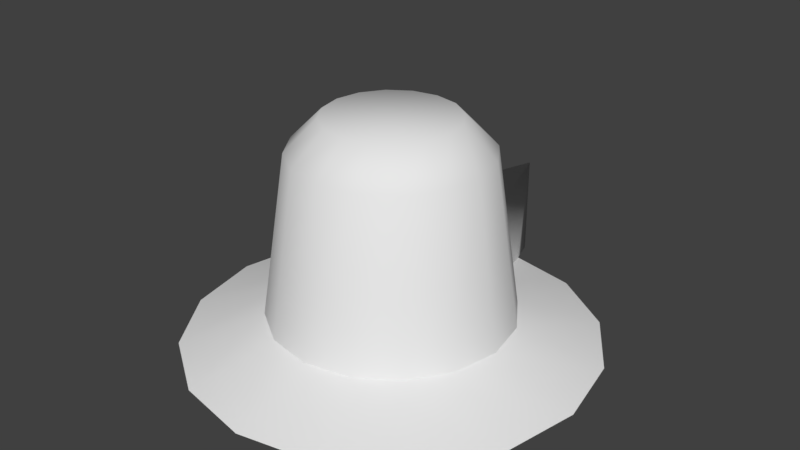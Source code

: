 # Source: RedKnob.blend  (saved by Blender 2.79.0; exported with 4.5.12 LTS)
import bpy
from mathutils import Matrix  # noqa: F401  (used for matrix-valued properties, if any)

bpy.ops.wm.read_factory_settings(use_empty=True)
scene = bpy.context.scene
scene.name = 'Scene'

# ---- collections
col_collection_1 = bpy.data.collections.new('Collection 1'); scene.collection.children.link(col_collection_1)

# ---- materials (node trees are filled in below, after node groups)
mat_base = bpy.data.materials.new('Base')
mat_base.alpha_threshold = 0.0
mat_base.use_transparent_shadow = False
mat_base.roughness = 0.5
mat_knob = bpy.data.materials.new('Knob')
mat_knob.alpha_threshold = 0.0
mat_knob.use_transparent_shadow = False
mat_knob.roughness = 0.5
mat_needle = bpy.data.materials.new('Needle')
mat_needle.alpha_threshold = 0.0
mat_needle.use_transparent_shadow = False
mat_needle.roughness = 0.5

# ---- material node trees

# ---- world
world_world = bpy.data.worlds.new('World'); scene.world = world_world
world_world.color = (0.05088, 0.05088, 0.05088)
world_world.use_sun_shadow = False
world_world.sun_shadow_jitter_overblur = 0.0
world_world.cycles.sampling_method = 'MANUAL'

# ---- meshes
me_knob = bpy.data.meshes.new('Knob')
me_knob.from_pydata([(-0.04004, 0.992, 0.0), (0.3827, 0.9239, 0.0), (0.2273, 0.5487, 0.1387), (0.7071, 0.7071, 0.0), (0.4199, 0.4199, 0.1387), (0.9239, 0.3827, 0.0), (0.5487, 0.2273, 0.1387), (1.0, -4.371e-08, 0.0), (0.5939, -2.142e-08, 0.1387), (0.9239, -0.3827, 0.0), (0.5487, -0.2273, 0.1387), (0.7071, -0.7071, 0.0), (0.4199, -0.4199, 0.1387), (0.3827, -0.9239, 0.0), (0.2273, -0.5487, 0.1387), (1.51e-07, -1.0, 0.0), (1.048e-07, -0.5939, 0.1387), (-0.3827, -0.9239, 0.0), (-0.2273, -0.5487, 0.1387), (-0.7071, -0.7071, 0.0), (-0.4199, -0.4199, 0.1387), (-0.9239, -0.3827, 0.0), (-0.5487, -0.2273, 0.1387), (-1.0, 1.192e-08, 0.0), (-0.5939, 1.162e-08, 0.1387), (-0.9239, 0.3827, 0.0), (-0.5487, 0.2273, 0.1387), (-0.7071, 0.7071, 0.0), (-0.4199, 0.4199, 0.1387), (-0.3827, 0.9239, 0.0), (-0.2273, 0.5487, 0.1387), (0.1223, 0.2952, 1.099), (0.1813, 0.4378, 0.9416), (2.403e-08, 0.4692, 0.9416), (1.306e-08, 0.3195, 1.099), (0.2259, 0.2259, 1.099), (0.3351, 0.3351, 0.9416), (0.2952, 0.1223, 1.099), (0.4378, 0.1813, 0.9416), (0.3195, -1.463e-08, 1.099), (0.4739, -1.894e-08, 0.9416), (0.2952, -0.1223, 1.099), (0.4378, -0.1813, 0.9416), (0.2259, -0.2259, 1.099), (0.3351, -0.3351, 0.9416), (0.1223, -0.2952, 1.099), (0.1813, -0.4378, 0.9416), (7.237e-08, -0.3195, 1.099), (9.526e-08, -0.4739, 0.9416), (-0.1223, -0.2952, 1.099), (-0.1813, -0.4378, 0.9416), (-0.2259, -0.2259, 1.099), (-0.3351, -0.3351, 0.9416), (-0.2952, -0.1223, 1.099), (-0.4378, -0.1813, 0.9416), (-0.3195, -1.07e-09, 1.099), (-0.4739, 7.426e-09, 0.9416), (-0.2952, 0.1223, 1.099), (-0.4378, 0.1813, 0.9416), (-0.2259, 0.2259, 1.099), (-0.3351, 0.3351, 0.9416), (-0.1223, 0.2952, 1.099), (-0.1813, 0.4378, 0.9416), (0.2066, 0.4987, 0.5004), (2.01e-08, 0.5243, 0.6039), (-0.2066, 0.4987, 0.5004), (0.0, 1.114, 0.0), (0.04004, 0.992, 0.0), (0.0, 1.114, 0.5004)], [], [(1, 2, 4, 3), (3, 4, 6, 5), (5, 6, 8, 7), (7, 8, 10, 9), (9, 10, 12, 11), (11, 12, 14, 13), (13, 14, 16, 15), (15, 16, 18, 17), (17, 18, 20, 19), (19, 20, 22, 21), (21, 22, 24, 23), (23, 24, 26, 25), (25, 26, 28, 27), (68, 63, 67), (27, 28, 30, 29), (68, 65, 64), (63, 2, 67), (26, 24, 56, 58), (36, 63, 32), (12, 10, 42, 44), (22, 20, 52, 54), (8, 6, 38, 40), (31, 34, 61, 59, 57, 55, 53, 51, 49, 47, 45, 43, 41, 39, 37, 35), (18, 16, 48, 50), (28, 26, 58, 60), (14, 12, 44, 46), (24, 22, 54, 56), (6, 4, 36, 38), (10, 8, 40, 42), (20, 18, 50, 52), (64, 65, 62, 33), (65, 60, 62), (32, 33, 34, 31), (36, 32, 31, 35), (38, 36, 35, 37), (40, 38, 37, 39), (42, 40, 39, 41), (44, 42, 41, 43), (46, 44, 43, 45), (48, 46, 45, 47), (50, 48, 47, 49), (52, 50, 49, 51), (54, 52, 51, 53), (56, 54, 53, 55), (58, 56, 55, 57), (60, 58, 57, 59), (62, 60, 59, 61), (33, 62, 61, 34), (63, 64, 33, 32), (29, 30, 0), (65, 0, 30), (68, 66, 0), (1, 67, 2), (63, 68, 64), (16, 14, 46, 48), (66, 68, 67), (65, 68, 0), (4, 2, 63), (36, 4, 63), (28, 60, 65), (30, 28, 65)])
me_knob.polygons.foreach_set('use_smooth', [True] * 61)
me_knob.polygons.foreach_set('material_index', [0, 0, 0, 0, 0, 0, 0, 0, 0, 0, 0, 0, 0, 2, 0, 2, 2, 1, 1, 1, 1, 1, 0, 1, 1, 1, 1, 1, 1, 1, 1, 1, 1, 1, 1, 1, 1, 1, 1, 1, 1, 1, 1, 1, 1, 1, 1, 1, 1, 0, 2, 2, 0, 2, 1, 2, 2, 1, 1, 1, 1])
_k = set([(0, 30), (2, 4), (2, 67), (4, 6), (6, 8), (8, 10), (10, 12), (12, 14), (14, 16), (16, 18), (18, 20), (20, 22), (22, 24), (24, 26), (26, 28), (28, 30)])
me_knob.attributes.new('sharp_edge', 'BOOLEAN', 'EDGE').data.foreach_set('value', [ (min(e.vertices), max(e.vertices)) in _k for e in me_knob.edges])
_uv = me_knob.uv_layers.new(name='UVMap')
_uv.uv.foreach_set('vector', [0.6913, 0.9658, 0.6136, 0.7774, 0.71, 0.7128, 0.8536, 0.857, 0.8536, 0.857, 0.71, 0.7128, 0.7743, 0.6161, 0.9619, 0.6941, 0.9619, 0.6941, 0.7743, 0.6161, 0.7969, 0.502, 1.0, 0.502, 1.0, 0.502, 0.7969, 0.502, 0.7743, 0.3879, 0.9619, 0.3099, 0.9619, 0.3099, 0.7743, 0.3879, 0.71, 0.2912, 0.8536, 0.147, 0.8536, 0.147, 0.71, 0.2912, 0.6136, 0.2266, 0.6913, 0.03821, 0.6913, 0.03821, 0.6136, 0.2266, 0.5, 0.2039, 0.5, 0.0, 0.5, 0.0, 0.5, 0.2039, 0.3864, 0.2266, 0.3087, 0.03821, 0.3087, 0.03821, 0.3864, 0.2266, 0.29, 0.2912, 0.1464, 0.147, 0.1464, 0.147, 0.29, 0.2912, 0.2257, 0.3879, 0.03806, 0.3099, 0.03806, 0.3099, 0.2257, 0.3879, 0.2031, 0.502, 0.0, 0.502, 0.0, 0.502, 0.2031, 0.502, 0.2257, 0.6161, 0.03806, 0.6941, 0.03806, 0.6941, 0.2257, 0.6161, 0.29, 0.7128, 0.1464, 0.857, 0.5, 0.4895, 0.7855, 0.1042, 0.6822, 0.8855, 0.1464, 0.857, 0.29, 0.7128, 0.3864, 0.7774, 0.3087, 0.9658, 0.5, 0.4895, 0.2138, 0.1048, 0.4996, 0.0625, 0.7855, 0.1042, 1.0, 0.4408, 0.6822, 0.8855, 0.1875, 0.0, 0.25, 0.0, 0.25, 0.8363, 0.1875, 0.8363, 0.875, 0.8363, 0.9375, 0.3767, 0.9375, 0.8363, 0.625, 0.0, 0.6875, 0.0, 0.6875, 0.8363, 0.625, 0.8363, 0.3125, 0.0, 0.375, 0.0, 0.375, 0.8363, 0.3125, 0.8363, 0.75, 0.0, 0.8125, 0.0, 0.8125, 0.8363, 0.75, 0.8363, 0.5611, 0.6502, 0.5, 0.6624, 0.4389, 0.6502, 0.387, 0.6154, 0.3524, 0.5634, 0.3402, 0.502, 0.3524, 0.4406, 0.387, 0.3886, 0.4389, 0.3538, 0.5, 0.3416, 0.5611, 0.3538, 0.613, 0.3886, 0.6476, 0.4406, 0.6598, 0.502, 0.6476, 0.5634, 0.613, 0.6154, 0.4375, 0.0, 0.5, 0.0, 0.5, 0.8363, 0.4375, 0.8363, 0.125, 0.0, 0.1875, 0.0, 0.1875, 0.8363, 0.125, 0.8363, 0.5625, 0.0, 0.625, 0.0, 0.625, 0.8363, 0.5625, 0.8363, 0.25, 0.0, 0.3125, 0.0, 0.3125, 0.8363, 0.25, 0.8363, 0.8125, 0.0, 0.875, 0.0, 0.875, 0.8363, 0.8125, 0.8363, 0.6875, 0.0, 0.75, 0.0, 0.75, 0.8363, 0.6875, 0.8363, 0.375, 0.0, 0.4375, 0.0, 0.4375, 0.8363, 0.375, 0.8363, 5.96e-08, 0.4846, 0.0625, 0.3767, 0.0625, 0.8363, 0.0, 0.8363, 0.0625, 0.3767, 0.125, 0.8363, 0.0625, 0.8363, 0.9375, 0.8363, 1.0, 0.8363, 1.0, 1.0, 0.9375, 1.0, 0.875, 0.8363, 0.9375, 0.8363, 0.9375, 1.0, 0.875, 1.0, 0.8125, 0.8363, 0.875, 0.8363, 0.875, 1.0, 0.8125, 1.0, 0.75, 0.8363, 0.8125, 0.8363, 0.8125, 1.0, 0.75, 1.0, 0.6875, 0.8363, 0.75, 0.8363, 0.75, 1.0, 0.6875, 1.0, 0.625, 0.8363, 0.6875, 0.8363, 0.6875, 1.0, 0.625, 1.0, 0.5625, 0.8363, 0.625, 0.8363, 0.625, 1.0, 0.5625, 1.0, 0.5, 0.8363, 0.5625, 0.8363, 0.5625, 1.0, 0.5, 1.0, 0.4375, 0.8363, 0.5, 0.8363, 0.5, 1.0, 0.4375, 1.0, 0.375, 0.8363, 0.4375, 0.8363, 0.4375, 1.0, 0.375, 1.0, 0.3125, 0.8363, 0.375, 0.8363, 0.375, 1.0, 0.3125, 1.0, 0.25, 0.8363, 0.3125, 0.8363, 0.3125, 1.0, 0.25, 1.0, 0.1875, 0.8363, 0.25, 0.8363, 0.25, 1.0, 0.1875, 1.0, 0.125, 0.8363, 0.1875, 0.8363, 0.1875, 1.0, 0.125, 1.0, 0.0625, 0.8363, 0.125, 0.8363, 0.125, 1.0, 0.0625, 1.0, 0.0, 0.8363, 0.0625, 0.8363, 0.0625, 1.0, 0.0, 1.0, 0.9375, 0.3767, 1.0, 0.4846, 1.0, 0.8363, 0.9375, 0.8363, 0.3087, 0.9658, 0.3864, 0.7774, 0.48, 1.0, 0.2138, 0.1048, 0.3187, 0.8859, 0.0, 0.4418, 0.5, 0.4895, 0.5005, 0.9048, 0.3187, 0.8859, 0.6913, 0.9658, 0.52, 1.0, 0.6136, 0.7774, 0.7855, 0.1042, 0.5, 0.4895, 0.4996, 0.0625, 0.5, 0.0, 0.5625, 0.0, 0.5625, 0.8363, 0.5, 0.8363, 0.5005, 0.9048, 0.5, 0.4895, 0.6822, 0.8855, 0.2138, 0.1048, 0.5, 0.4895, 0.3187, 0.8859, 0.875, 0.0, 0.9375, 0.0, 0.9375, 0.3767, 0.875, 0.8363, 0.875, 0.0, 0.9375, 0.3767, 0.125, 0.0, 0.125, 0.8363, 0.0625, 0.3767, 0.0625, 0.0, 0.125, 0.0, 0.0625, 0.3767])
me_knob.materials.append(mat_base)
me_knob.materials.append(mat_knob)
me_knob.materials.append(mat_needle)
me_knob.use_remesh_preserve_volume = False
me_knob.use_remesh_preserve_attributes = False
me_knob.use_mirror_vertex_groups = False
me_knob.update()

# ---- objects
ob_knob = bpy.data.objects.new('Knob', me_knob)

# ---- transforms, parenting, visibility, modifiers, constraints
ob_knob.location = (0.0, 0.0, 0.0)
ob_knob.lineart.crease_threshold = 0.0
_m = ob_knob.modifiers.new('EdgeSplit', 'EDGE_SPLIT')
_m.use_edge_angle = False

# ---- collection membership
col_collection_1.objects.link(ob_knob)

# ---- scene / render settings (as saved in the file)
scene.frame_start = 1; scene.frame_end = 250; scene.frame_set(1)
scene.render.engine = 'BLENDER_EEVEE_NEXT'
scene.render.resolution_percentage = 50
scene.render.dither_intensity = 0.0
scene.cycles.use_denoising = False
scene.cycles.samples = 128
scene.cycles.sampling_pattern = 'TABULATED_SOBOL'
scene.cycles.use_adaptive_sampling = False
scene.cycles.use_light_tree = False
scene.cycles.blur_glossy = 0.0
scene.cycles.sample_clamp_indirect = 0.0
scene.view_settings.view_transform = 'Standard'
bpy.context.view_layer.update()

# ---- added for rendering (the .blend has no active camera and no usable light): camera, sun
cam_auto = bpy.data.cameras.new('AutoCamera')
cam_auto.lens = 50.0
cam_auto.sensor_width = 36.0
cam_auto.clip_end = 1000.0
ob_auto_camera = bpy.data.objects.new('AutoCamera', cam_auto)
scene.collection.objects.link(ob_auto_camera)
ob_auto_camera.location = (2.87806, -3.39667, 2.85181)
ob_auto_camera.rotation_euler = (1.09748, -7.21219e-08, 0.694738)
scene.camera = ob_auto_camera
light_auto_sun = bpy.data.lights.new('AutoSun', 'SUN')
light_auto_sun.energy = 3.0
light_auto_sun.angle = 0.0523599
ob_auto_sun = bpy.data.objects.new('AutoSun', light_auto_sun)
scene.collection.objects.link(ob_auto_sun)
ob_auto_sun.rotation_euler = (0.872665, 0.174533, 0.523599)
bpy.context.view_layer.update()
